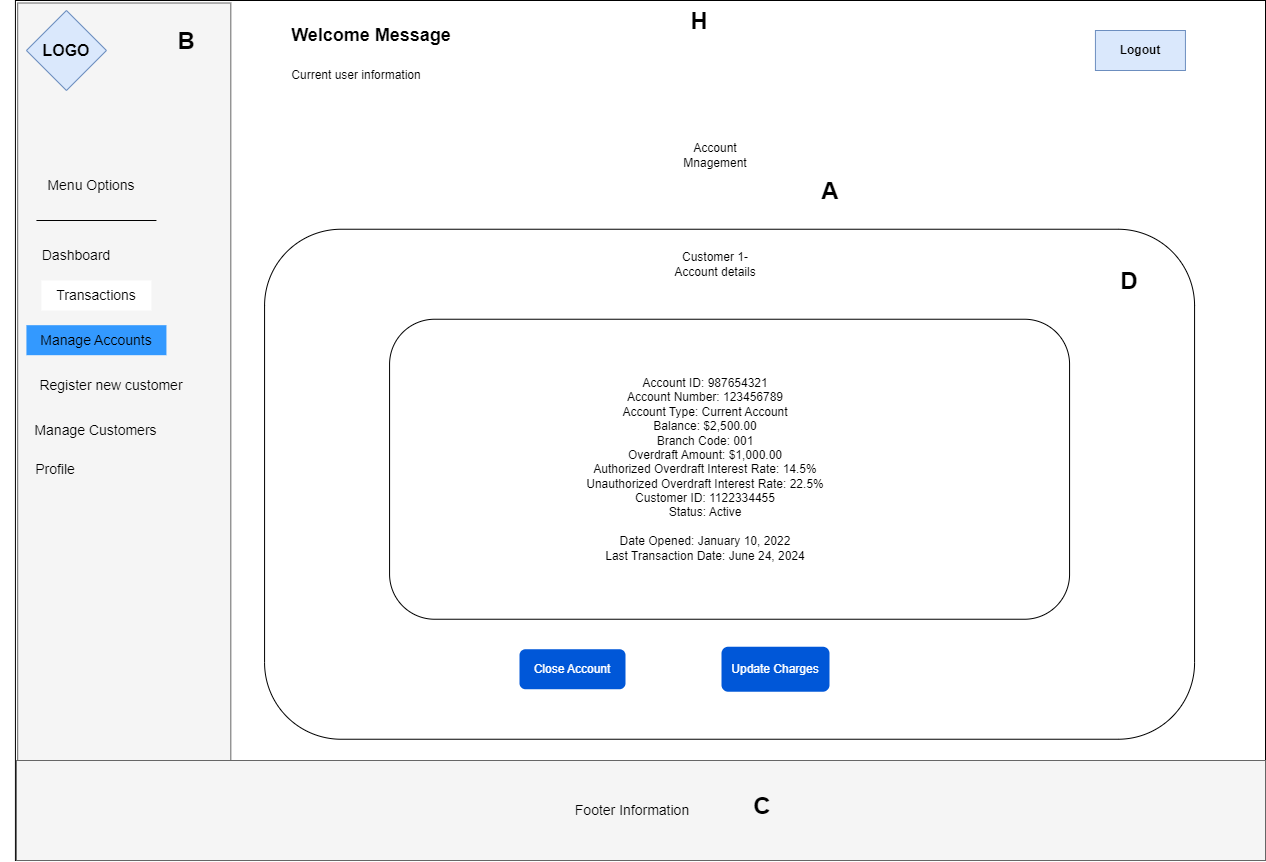

The diagram above was exported from draw.io. Its source (the exported page's mxGraphModel, read from the mxfile embedded in the PNG):
<mxGraphModel dx="2840" dy="-2516" grid="1" gridSize="10" guides="1" tooltips="1" connect="1" arrows="1" fold="1" page="1" pageScale="1" pageWidth="827" pageHeight="1169" math="0" shadow="0">
  <root>
    <mxCell id="0" />
    <mxCell id="1" parent="0" />
    <mxCell id="QFe1ScGnCT4EniJzE_eW-60" value="" style="rounded=1;whiteSpace=wrap;html=1;" parent="1" vertex="1">
      <mxGeometry x="493.9999999999999" y="4508.74" width="346" height="180" as="geometry" />
    </mxCell>
    <mxCell id="QFe1ScGnCT4EniJzE_eW-61" value="" style="rounded=0;whiteSpace=wrap;html=1;" parent="1" vertex="1">
      <mxGeometry x="-160.07" y="4140" width="1250.07" height="860" as="geometry" />
    </mxCell>
    <mxCell id="QFe1ScGnCT4EniJzE_eW-62" value="" style="rounded=0;whiteSpace=wrap;html=1;fillColor=#f5f5f5;fontColor=#333333;strokeColor=#666666;rotation=-270;" parent="1" vertex="1">
      <mxGeometry x="-480.00000000000006" y="4464.6900000000005" width="857.5" height="213.13" as="geometry" />
    </mxCell>
    <mxCell id="QFe1ScGnCT4EniJzE_eW-63" value="&lt;font size=&quot;3&quot;&gt;&lt;b&gt;LOGO&lt;/b&gt;&lt;/font&gt;" style="rhombus;whiteSpace=wrap;html=1;fillColor=#dae8fc;strokeColor=#6c8ebf;" parent="1" vertex="1">
      <mxGeometry x="-149.07" y="4150" width="80" height="80" as="geometry" />
    </mxCell>
    <mxCell id="QFe1ScGnCT4EniJzE_eW-64" value="&lt;b&gt;Logout&lt;/b&gt;" style="rounded=0;whiteSpace=wrap;html=1;fillColor=#dae8fc;strokeColor=#6c8ebf;" parent="1" vertex="1">
      <mxGeometry x="919.9299999999997" y="4170" width="90" height="40" as="geometry" />
    </mxCell>
    <mxCell id="QFe1ScGnCT4EniJzE_eW-65" value="" style="rounded=0;whiteSpace=wrap;html=1;fillColor=#f5f5f5;fontColor=#f5f5f5;strokeColor=#666666;" parent="1" vertex="1">
      <mxGeometry x="-159.07" y="4900" width="1249.07" height="100" as="geometry" />
    </mxCell>
    <mxCell id="QFe1ScGnCT4EniJzE_eW-66" value="&lt;font style=&quot;font-size: 14px;&quot;&gt;Footer Information&lt;/font&gt;" style="text;html=1;align=center;verticalAlign=middle;whiteSpace=wrap;rounded=0;" parent="1" vertex="1">
      <mxGeometry x="393.93000000000023" y="4935" width="126" height="30" as="geometry" />
    </mxCell>
    <mxCell id="QFe1ScGnCT4EniJzE_eW-67" value="&lt;b&gt;&lt;font style=&quot;font-size: 18px;&quot;&gt;Welcome Message&lt;/font&gt;&lt;/b&gt;" style="text;html=1;align=center;verticalAlign=middle;whiteSpace=wrap;rounded=0;" parent="1" vertex="1">
      <mxGeometry x="80.93" y="4160" width="230" height="30" as="geometry" />
    </mxCell>
    <mxCell id="QFe1ScGnCT4EniJzE_eW-68" value="Current user information" style="text;html=1;align=center;verticalAlign=middle;whiteSpace=wrap;rounded=0;" parent="1" vertex="1">
      <mxGeometry x="100.93" y="4200" width="160" height="30" as="geometry" />
    </mxCell>
    <mxCell id="QFe1ScGnCT4EniJzE_eW-69" value="&lt;font style=&quot;font-size: 14px;&quot;&gt;Menu Options&lt;/font&gt;" style="text;html=1;align=center;verticalAlign=middle;whiteSpace=wrap;rounded=0;" parent="1" vertex="1">
      <mxGeometry x="-139.07" y="4310" width="110" height="30" as="geometry" />
    </mxCell>
    <mxCell id="QFe1ScGnCT4EniJzE_eW-70" value="&lt;font style=&quot;font-size: 14px;&quot;&gt;Dashboard&lt;/font&gt;" style="text;html=1;align=center;verticalAlign=middle;whiteSpace=wrap;rounded=0;" parent="1" vertex="1">
      <mxGeometry x="-154.07" y="4380" width="110" height="30" as="geometry" />
    </mxCell>
    <mxCell id="QFe1ScGnCT4EniJzE_eW-71" value="&lt;font style=&quot;font-size: 14px;&quot;&gt;Transactions&lt;/font&gt;" style="text;html=1;align=center;verticalAlign=middle;whiteSpace=wrap;rounded=0;fillColor=#FFFFFF;" parent="1" vertex="1">
      <mxGeometry x="-134.07" y="4420" width="110" height="30" as="geometry" />
    </mxCell>
    <mxCell id="QFe1ScGnCT4EniJzE_eW-72" value="&lt;font style=&quot;font-size: 14px;&quot;&gt;Manage Accounts&lt;/font&gt;" style="text;html=1;align=center;verticalAlign=middle;whiteSpace=wrap;rounded=0;fillColor=#3399FF;" parent="1" vertex="1">
      <mxGeometry x="-149.07" y="4464.6900000000005" width="140" height="30" as="geometry" />
    </mxCell>
    <mxCell id="QFe1ScGnCT4EniJzE_eW-73" value="&lt;font style=&quot;font-size: 14px;&quot;&gt;Register new customer&lt;/font&gt;" style="text;html=1;align=center;verticalAlign=middle;whiteSpace=wrap;rounded=0;" parent="1" vertex="1">
      <mxGeometry x="-154.07" y="4510" width="180" height="30" as="geometry" />
    </mxCell>
    <mxCell id="QFe1ScGnCT4EniJzE_eW-74" value="&lt;font style=&quot;font-size: 14px;&quot;&gt;Manage Customers&lt;/font&gt;" style="text;html=1;align=center;verticalAlign=middle;whiteSpace=wrap;rounded=0;" parent="1" vertex="1">
      <mxGeometry x="-149.07" y="4555" width="139.07" height="30" as="geometry" />
    </mxCell>
    <mxCell id="QFe1ScGnCT4EniJzE_eW-75" value="&lt;font style=&quot;font-size: 14px;&quot;&gt;Profile&lt;/font&gt;" style="text;html=1;align=center;verticalAlign=middle;whiteSpace=wrap;rounded=0;" parent="1" vertex="1">
      <mxGeometry x="-175" y="4593.74" width="110" height="30" as="geometry" />
    </mxCell>
    <mxCell id="QFe1ScGnCT4EniJzE_eW-76" style="edgeStyle=orthogonalEdgeStyle;rounded=0;orthogonalLoop=1;jettySize=auto;html=1;exitX=0.5;exitY=1;exitDx=0;exitDy=0;" parent="1" source="QFe1ScGnCT4EniJzE_eW-75" target="QFe1ScGnCT4EniJzE_eW-75" edge="1">
      <mxGeometry relative="1" as="geometry" />
    </mxCell>
    <mxCell id="QFe1ScGnCT4EniJzE_eW-77" value="" style="endArrow=none;html=1;rounded=0;" parent="1" edge="1">
      <mxGeometry width="50" height="50" relative="1" as="geometry">
        <mxPoint x="-19.07" y="4360" as="sourcePoint" />
        <mxPoint x="-139.07" y="4360" as="targetPoint" />
      </mxGeometry>
    </mxCell>
    <mxCell id="QFe1ScGnCT4EniJzE_eW-78" value="Account Mnagement" style="text;html=1;align=center;verticalAlign=middle;whiteSpace=wrap;rounded=0;" parent="1" vertex="1">
      <mxGeometry x="510.00000000000017" y="4280" width="60" height="30" as="geometry" />
    </mxCell>
    <mxCell id="QFe1ScGnCT4EniJzE_eW-79" value="" style="rounded=1;whiteSpace=wrap;html=1;" parent="1" vertex="1">
      <mxGeometry x="89.06999999999994" y="4368.74" width="930" height="510" as="geometry" />
    </mxCell>
    <mxCell id="QFe1ScGnCT4EniJzE_eW-80" value="Customer 1- Account details" style="text;html=1;align=center;verticalAlign=middle;whiteSpace=wrap;rounded=0;" parent="1" vertex="1">
      <mxGeometry x="484.9699999999997" y="4388.74" width="110.07" height="30" as="geometry" />
    </mxCell>
    <mxCell id="QFe1ScGnCT4EniJzE_eW-81" value="" style="rounded=1;whiteSpace=wrap;html=1;" parent="1" vertex="1">
      <mxGeometry x="214.06999999999994" y="4458.74" width="680" height="300" as="geometry" />
    </mxCell>
    <mxCell id="QFe1ScGnCT4EniJzE_eW-82" value="&lt;div&gt;Account ID: 987654321&lt;/div&gt;&lt;div&gt;Account Number: 123456789&lt;/div&gt;&lt;div&gt;Account Type: Current Account&lt;/div&gt;&lt;div&gt;Balance: $2,500.00&lt;/div&gt;&lt;div&gt;Branch Code: 001&lt;/div&gt;&lt;div&gt;Overdraft Amount: $1,000.00&lt;/div&gt;&lt;div&gt;Authorized Overdraft Interest Rate: 14.5%&lt;/div&gt;&lt;div&gt;Unauthorized Overdraft Interest Rate: 22.5%&lt;/div&gt;&lt;div&gt;Customer ID: 1122334455&lt;/div&gt;&lt;div&gt;Status: Active&lt;/div&gt;&lt;div&gt;&lt;br&gt;&lt;/div&gt;&lt;div&gt;Date Opened: January 10, 2022&lt;/div&gt;&lt;div&gt;Last Transaction Date: June 24, 2024&lt;/div&gt;" style="text;html=1;align=center;verticalAlign=middle;whiteSpace=wrap;rounded=0;" parent="1" vertex="1">
      <mxGeometry x="209.99999999999994" y="4483.74" width="640" height="250" as="geometry" />
    </mxCell>
    <mxCell id="QFe1ScGnCT4EniJzE_eW-83" value="Close Account" style="rounded=1;fillColor=#0057D8;strokeColor=none;html=1;whiteSpace=wrap;fontColor=#ffffff;align=center;verticalAlign=middle;fontStyle=0;fontSize=12;sketch=0;" parent="1" vertex="1">
      <mxGeometry x="343.99999999999994" y="4788.74" width="106" height="40" as="geometry" />
    </mxCell>
    <mxCell id="QFe1ScGnCT4EniJzE_eW-84" value="Update Charges" style="rounded=1;fillColor=#0057D8;strokeColor=none;html=1;whiteSpace=wrap;fontColor=#ffffff;align=center;verticalAlign=middle;fontStyle=0;fontSize=12;sketch=0;" parent="1" vertex="1">
      <mxGeometry x="545.9999999999999" y="4786.24" width="108" height="45" as="geometry" />
    </mxCell>
    <mxCell id="rqpkRDc5HdvK3YEeWjWB-1" value="&lt;h1 style=&quot;margin-top: 0px;&quot;&gt;A&lt;/h1&gt;" style="text;html=1;whiteSpace=wrap;overflow=hidden;rounded=0;align=center;" parent="1" vertex="1">
      <mxGeometry x="640" y="4310" width="30" height="40" as="geometry" />
    </mxCell>
    <mxCell id="rqpkRDc5HdvK3YEeWjWB-2" value="&lt;h1 style=&quot;margin-top: 0px;&quot;&gt;B&lt;/h1&gt;" style="text;html=1;whiteSpace=wrap;overflow=hidden;rounded=0;align=center;" parent="1" vertex="1">
      <mxGeometry x="-4.069999999999936" y="4160" width="30" height="40" as="geometry" />
    </mxCell>
    <mxCell id="rqpkRDc5HdvK3YEeWjWB-4" value="&lt;h1 style=&quot;margin-top: 0px;&quot;&gt;D&lt;/h1&gt;" style="text;html=1;whiteSpace=wrap;overflow=hidden;rounded=0;align=center;" parent="1" vertex="1">
      <mxGeometry x="939" y="4400" width="30" height="40" as="geometry" />
    </mxCell>
    <mxCell id="rqpkRDc5HdvK3YEeWjWB-8" value="&lt;h1 style=&quot;margin-top: 0px;&quot;&gt;H&lt;/h1&gt;" style="text;html=1;whiteSpace=wrap;overflow=hidden;rounded=0;align=center;" parent="1" vertex="1">
      <mxGeometry x="509" y="4140" width="30" height="40" as="geometry" />
    </mxCell>
    <mxCell id="rqpkRDc5HdvK3YEeWjWB-12" value="&lt;h1 style=&quot;margin-top: 0px;&quot;&gt;C&lt;/h1&gt;" style="text;html=1;whiteSpace=wrap;overflow=hidden;rounded=0;align=center;" parent="1" vertex="1">
      <mxGeometry x="572" y="4925" width="30" height="40" as="geometry" />
    </mxCell>
  </root>
</mxGraphModel>